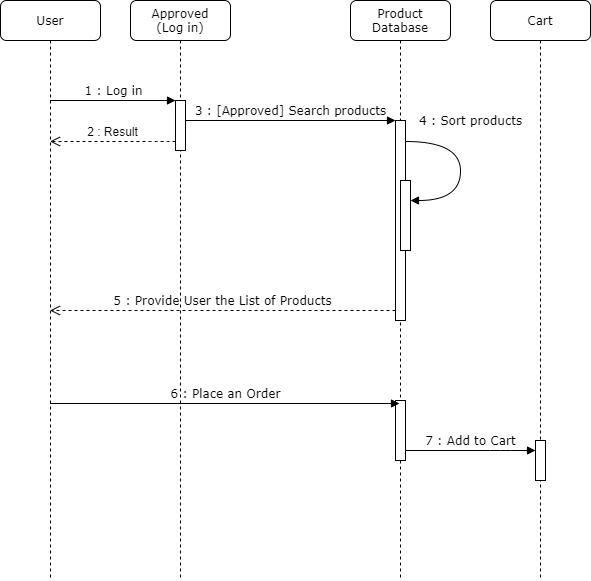

The diagram above was exported from draw.io. Its source (the exported page's mxGraphModel, read from the mxfile embedded in the PNG):
<mxGraphModel dx="780" dy="1087" grid="1" gridSize="10" guides="1" tooltips="1" connect="1" arrows="1" fold="1" page="1" pageScale="1" pageWidth="1100" pageHeight="850" background="#ffffff" math="0" shadow="0">
  <root>
    <mxCell id="0" />
    <mxCell id="1" parent="0" />
    <mxCell id="7baba1c4bc27f4b0-2" value="Approved&lt;br&gt;(Log in)" style="shape=umlLifeline;perimeter=lifelinePerimeter;whiteSpace=wrap;html=1;container=1;collapsible=0;recursiveResize=0;outlineConnect=0;rounded=1;shadow=0;comic=0;labelBackgroundColor=none;strokeWidth=1;fontFamily=Verdana;fontSize=12;align=center;" parent="1" vertex="1">
      <mxGeometry x="180" y="80" width="100" height="580" as="geometry" />
    </mxCell>
    <mxCell id="7baba1c4bc27f4b0-10" value="" style="html=1;points=[];perimeter=orthogonalPerimeter;rounded=0;shadow=0;comic=0;labelBackgroundColor=none;strokeWidth=1;fontFamily=Verdana;fontSize=12;align=center;" parent="7baba1c4bc27f4b0-2" vertex="1">
      <mxGeometry x="45" y="100" width="10" height="50" as="geometry" />
    </mxCell>
    <mxCell id="7baba1c4bc27f4b0-3" value="Product Database" style="shape=umlLifeline;perimeter=lifelinePerimeter;whiteSpace=wrap;html=1;container=1;collapsible=0;recursiveResize=0;outlineConnect=0;rounded=1;shadow=0;comic=0;labelBackgroundColor=none;strokeWidth=1;fontFamily=Verdana;fontSize=12;align=center;" parent="1" vertex="1">
      <mxGeometry x="400" y="80" width="100" height="580" as="geometry" />
    </mxCell>
    <mxCell id="7baba1c4bc27f4b0-13" value="" style="html=1;points=[];perimeter=orthogonalPerimeter;rounded=0;shadow=0;comic=0;labelBackgroundColor=none;strokeWidth=1;fontFamily=Verdana;fontSize=12;align=center;" parent="7baba1c4bc27f4b0-3" vertex="1">
      <mxGeometry x="45" y="120" width="10" height="200" as="geometry" />
    </mxCell>
    <mxCell id="66zRfcVwhzEnmcePYFn9-3" value="" style="html=1;points=[];perimeter=orthogonalPerimeter;rounded=0;shadow=0;comic=0;labelBackgroundColor=none;strokeWidth=1;fontFamily=Verdana;fontSize=12;align=center;" vertex="1" parent="7baba1c4bc27f4b0-3">
      <mxGeometry x="45" y="400" width="10" height="60" as="geometry" />
    </mxCell>
    <mxCell id="7baba1c4bc27f4b0-4" value="Cart" style="shape=umlLifeline;perimeter=lifelinePerimeter;whiteSpace=wrap;html=1;container=1;collapsible=0;recursiveResize=0;outlineConnect=0;rounded=1;shadow=0;comic=0;labelBackgroundColor=none;strokeWidth=1;fontFamily=Verdana;fontSize=12;align=center;" parent="1" vertex="1">
      <mxGeometry x="540" y="80" width="100" height="580" as="geometry" />
    </mxCell>
    <mxCell id="7baba1c4bc27f4b0-25" value="" style="html=1;points=[];perimeter=orthogonalPerimeter;rounded=0;shadow=0;comic=0;labelBackgroundColor=none;strokeColor=#000000;strokeWidth=1;fillColor=#FFFFFF;fontFamily=Verdana;fontSize=12;fontColor=#000000;align=center;" parent="7baba1c4bc27f4b0-4" vertex="1">
      <mxGeometry x="45" y="440" width="10" height="40" as="geometry" />
    </mxCell>
    <mxCell id="7baba1c4bc27f4b0-8" value="User" style="shape=umlLifeline;perimeter=lifelinePerimeter;whiteSpace=wrap;html=1;container=1;collapsible=0;recursiveResize=0;outlineConnect=0;rounded=1;shadow=0;comic=0;labelBackgroundColor=none;strokeWidth=1;fontFamily=Verdana;fontSize=12;align=center;" parent="1" vertex="1">
      <mxGeometry x="50" y="80" width="100" height="580" as="geometry" />
    </mxCell>
    <mxCell id="7baba1c4bc27f4b0-30" value="5 : Provide User the List of Products" style="html=1;verticalAlign=bottom;endArrow=open;dashed=1;endSize=8;labelBackgroundColor=none;fontFamily=Verdana;fontSize=12;edgeStyle=elbowEdgeStyle;elbow=vertical;" parent="1" source="7baba1c4bc27f4b0-13" target="7baba1c4bc27f4b0-8" edge="1">
      <mxGeometry relative="1" as="geometry">
        <mxPoint x="340" y="690" as="targetPoint" />
        <Array as="points">
          <mxPoint x="330" y="390" />
          <mxPoint x="260" y="360" />
        </Array>
      </mxGeometry>
    </mxCell>
    <mxCell id="7baba1c4bc27f4b0-11" value="1 : Log in" style="html=1;verticalAlign=bottom;endArrow=block;entryX=0;entryY=0;labelBackgroundColor=none;fontFamily=Verdana;fontSize=12;edgeStyle=elbowEdgeStyle;elbow=vertical;" parent="1" source="7baba1c4bc27f4b0-8" target="7baba1c4bc27f4b0-10" edge="1">
      <mxGeometry relative="1" as="geometry">
        <mxPoint x="155" y="180" as="sourcePoint" />
      </mxGeometry>
    </mxCell>
    <mxCell id="7baba1c4bc27f4b0-14" value="3 : [Approved] Search products" style="html=1;verticalAlign=bottom;endArrow=block;entryX=0;entryY=0;labelBackgroundColor=none;fontFamily=Verdana;fontSize=12;edgeStyle=elbowEdgeStyle;elbow=vertical;" parent="1" source="7baba1c4bc27f4b0-10" target="7baba1c4bc27f4b0-13" edge="1">
      <mxGeometry relative="1" as="geometry">
        <mxPoint x="370" y="200" as="sourcePoint" />
      </mxGeometry>
    </mxCell>
    <mxCell id="7baba1c4bc27f4b0-34" value="" style="html=1;points=[];perimeter=orthogonalPerimeter;rounded=0;shadow=0;comic=0;labelBackgroundColor=none;strokeWidth=1;fontFamily=Verdana;fontSize=12;align=center;" parent="1" vertex="1">
      <mxGeometry x="450" y="260" width="10" height="70" as="geometry" />
    </mxCell>
    <mxCell id="7baba1c4bc27f4b0-35" value="4 : Sort products" style="html=1;verticalAlign=bottom;endArrow=block;labelBackgroundColor=none;fontFamily=Verdana;fontSize=12;elbow=vertical;edgeStyle=orthogonalEdgeStyle;curved=1;exitX=1;exitY=0.105;exitDx=0;exitDy=0;exitPerimeter=0;" parent="1" source="7baba1c4bc27f4b0-13" edge="1">
      <mxGeometry x="-0.3293" y="15" relative="1" as="geometry">
        <mxPoint x="465" y="230" as="sourcePoint" />
        <mxPoint x="460" y="280" as="targetPoint" />
        <Array as="points">
          <mxPoint x="510" y="221" />
          <mxPoint x="510" y="280" />
        </Array>
        <mxPoint x="-5" y="-11" as="offset" />
      </mxGeometry>
    </mxCell>
    <mxCell id="66zRfcVwhzEnmcePYFn9-1" value="&lt;font style=&quot;font-size: 12px&quot;&gt;2 : Result&lt;/font&gt;" style="html=1;verticalAlign=bottom;endArrow=open;dashed=1;endSize=8;exitX=0;exitY=0.82;exitDx=0;exitDy=0;exitPerimeter=0;" edge="1" parent="1" source="7baba1c4bc27f4b0-10" target="7baba1c4bc27f4b0-8">
      <mxGeometry relative="1" as="geometry">
        <mxPoint x="290" y="230" as="sourcePoint" />
        <mxPoint x="220" y="230" as="targetPoint" />
        <Array as="points">
          <mxPoint x="210" y="221" />
        </Array>
      </mxGeometry>
    </mxCell>
    <mxCell id="66zRfcVwhzEnmcePYFn9-5" value="6 : Place an Order" style="html=1;verticalAlign=bottom;endArrow=block;entryX=0.4;entryY=0.05;labelBackgroundColor=none;fontFamily=Verdana;fontSize=12;edgeStyle=elbowEdgeStyle;elbow=vertical;entryDx=0;entryDy=0;entryPerimeter=0;" edge="1" parent="1" source="7baba1c4bc27f4b0-8" target="66zRfcVwhzEnmcePYFn9-3">
      <mxGeometry relative="1" as="geometry">
        <mxPoint x="170" y="510" as="sourcePoint" />
        <mxPoint x="380" y="510.0000000000002" as="targetPoint" />
      </mxGeometry>
    </mxCell>
    <mxCell id="66zRfcVwhzEnmcePYFn9-6" value="7 : Add to Cart" style="html=1;verticalAlign=bottom;endArrow=block;labelBackgroundColor=none;fontFamily=Verdana;fontSize=12;edgeStyle=elbowEdgeStyle;elbow=vertical;" edge="1" parent="1" target="7baba1c4bc27f4b0-25">
      <mxGeometry relative="1" as="geometry">
        <mxPoint x="455" y="530" as="sourcePoint" />
        <mxPoint x="689.5" y="520" as="targetPoint" />
        <Array as="points">
          <mxPoint x="550" y="530" />
        </Array>
      </mxGeometry>
    </mxCell>
  </root>
</mxGraphModel>